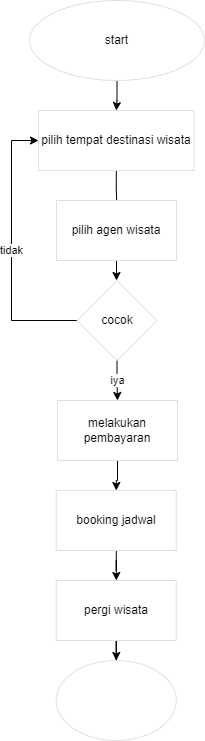

The diagram above was exported from draw.io. Its source (the exported page's mxGraphModel, read from the mxfile embedded in the PNG):
<mxGraphModel dx="868" dy="442" grid="1" gridSize="10" guides="1" tooltips="1" connect="1" arrows="1" fold="1" page="1" pageScale="1" pageWidth="850" pageHeight="1100" math="0" shadow="0">
  <root>
    <mxCell id="0" />
    <mxCell id="1" parent="0" />
    <mxCell id="JHvyNbiF-rgwJhMuXwpp-21" value="" style="edgeStyle=orthogonalEdgeStyle;rounded=0;orthogonalLoop=1;jettySize=auto;html=1;fontColor=#000000;" edge="1" parent="1" source="JHvyNbiF-rgwJhMuXwpp-19" target="JHvyNbiF-rgwJhMuXwpp-20">
      <mxGeometry relative="1" as="geometry" />
    </mxCell>
    <mxCell id="JHvyNbiF-rgwJhMuXwpp-19" value="start" style="ellipse;whiteSpace=wrap;html=1;labelBackgroundColor=#FFFFFF;strokeColor=#E0E0E0;fontColor=#000000;" vertex="1" parent="1">
      <mxGeometry x="338" y="30" width="175" height="80" as="geometry" />
    </mxCell>
    <mxCell id="JHvyNbiF-rgwJhMuXwpp-23" value="" style="edgeStyle=orthogonalEdgeStyle;rounded=0;orthogonalLoop=1;jettySize=auto;html=1;fontColor=#000000;" edge="1" parent="1" source="JHvyNbiF-rgwJhMuXwpp-20">
      <mxGeometry relative="1" as="geometry">
        <mxPoint x="425.5" y="240" as="targetPoint" />
      </mxGeometry>
    </mxCell>
    <mxCell id="JHvyNbiF-rgwJhMuXwpp-20" value="pilih tempat destinasi wisata" style="rounded=0;whiteSpace=wrap;html=1;labelBackgroundColor=#FFFFFF;strokeColor=#E0E0E0;fontColor=#000000;" vertex="1" parent="1">
      <mxGeometry x="347" y="140" width="155.5" height="60" as="geometry" />
    </mxCell>
    <mxCell id="JHvyNbiF-rgwJhMuXwpp-26" value="" style="edgeStyle=orthogonalEdgeStyle;rounded=0;orthogonalLoop=1;jettySize=auto;html=1;fontColor=#000000;" edge="1" parent="1" source="JHvyNbiF-rgwJhMuXwpp-24" target="JHvyNbiF-rgwJhMuXwpp-25">
      <mxGeometry relative="1" as="geometry" />
    </mxCell>
    <mxCell id="JHvyNbiF-rgwJhMuXwpp-24" value="pilih agen wisata" style="rounded=0;whiteSpace=wrap;html=1;labelBackgroundColor=#FFFFFF;strokeColor=#E0E0E0;fontColor=#000000;" vertex="1" parent="1">
      <mxGeometry x="365" y="230" width="120" height="60" as="geometry" />
    </mxCell>
    <mxCell id="JHvyNbiF-rgwJhMuXwpp-28" value="tidak" style="edgeStyle=orthogonalEdgeStyle;rounded=0;orthogonalLoop=1;jettySize=auto;html=1;fontColor=#000000;entryX=0;entryY=0.5;entryDx=0;entryDy=0;" edge="1" parent="1" source="JHvyNbiF-rgwJhMuXwpp-25" target="JHvyNbiF-rgwJhMuXwpp-20">
      <mxGeometry relative="1" as="geometry">
        <mxPoint x="320" y="170" as="targetPoint" />
        <Array as="points">
          <mxPoint x="320" y="350" />
          <mxPoint x="320" y="170" />
        </Array>
      </mxGeometry>
    </mxCell>
    <mxCell id="JHvyNbiF-rgwJhMuXwpp-31" value="iya" style="edgeStyle=orthogonalEdgeStyle;rounded=0;orthogonalLoop=1;jettySize=auto;html=1;fontColor=#000000;" edge="1" parent="1" source="JHvyNbiF-rgwJhMuXwpp-25" target="JHvyNbiF-rgwJhMuXwpp-27">
      <mxGeometry relative="1" as="geometry" />
    </mxCell>
    <mxCell id="JHvyNbiF-rgwJhMuXwpp-25" value="cocok" style="rhombus;whiteSpace=wrap;html=1;labelBackgroundColor=#FFFFFF;strokeColor=#E0E0E0;fontColor=#000000;" vertex="1" parent="1">
      <mxGeometry x="385.5" y="310" width="80" height="80" as="geometry" />
    </mxCell>
    <mxCell id="JHvyNbiF-rgwJhMuXwpp-33" value="" style="edgeStyle=orthogonalEdgeStyle;rounded=0;orthogonalLoop=1;jettySize=auto;html=1;fontColor=#000000;" edge="1" parent="1" source="JHvyNbiF-rgwJhMuXwpp-27" target="JHvyNbiF-rgwJhMuXwpp-32">
      <mxGeometry relative="1" as="geometry" />
    </mxCell>
    <mxCell id="JHvyNbiF-rgwJhMuXwpp-27" value="melakukan pembayaran" style="rounded=0;whiteSpace=wrap;html=1;labelBackgroundColor=#FFFFFF;strokeColor=#E0E0E0;fontColor=#000000;" vertex="1" parent="1">
      <mxGeometry x="366" y="430" width="120" height="60" as="geometry" />
    </mxCell>
    <mxCell id="JHvyNbiF-rgwJhMuXwpp-37" value="" style="edgeStyle=orthogonalEdgeStyle;rounded=0;orthogonalLoop=1;jettySize=auto;html=1;fontColor=#000000;" edge="1" parent="1" source="JHvyNbiF-rgwJhMuXwpp-32" target="JHvyNbiF-rgwJhMuXwpp-36">
      <mxGeometry relative="1" as="geometry" />
    </mxCell>
    <mxCell id="JHvyNbiF-rgwJhMuXwpp-32" value="booking jadwal" style="rounded=0;whiteSpace=wrap;html=1;labelBackgroundColor=#FFFFFF;strokeColor=#E0E0E0;fontColor=#000000;" vertex="1" parent="1">
      <mxGeometry x="364.75" y="520" width="120" height="60" as="geometry" />
    </mxCell>
    <mxCell id="JHvyNbiF-rgwJhMuXwpp-39" value="" style="edgeStyle=orthogonalEdgeStyle;rounded=0;orthogonalLoop=1;jettySize=auto;html=1;fontColor=#000000;" edge="1" parent="1" source="JHvyNbiF-rgwJhMuXwpp-36" target="JHvyNbiF-rgwJhMuXwpp-38">
      <mxGeometry relative="1" as="geometry" />
    </mxCell>
    <mxCell id="JHvyNbiF-rgwJhMuXwpp-36" value="pergi wisata" style="rounded=0;whiteSpace=wrap;html=1;labelBackgroundColor=#FFFFFF;strokeColor=#E0E0E0;fontColor=#000000;" vertex="1" parent="1">
      <mxGeometry x="364.75" y="610" width="120" height="60" as="geometry" />
    </mxCell>
    <mxCell id="JHvyNbiF-rgwJhMuXwpp-38" value="" style="ellipse;whiteSpace=wrap;html=1;labelBackgroundColor=#FFFFFF;strokeColor=#E0E0E0;fontColor=#000000;" vertex="1" parent="1">
      <mxGeometry x="364.75" y="690" width="120" height="80" as="geometry" />
    </mxCell>
  </root>
</mxGraphModel>